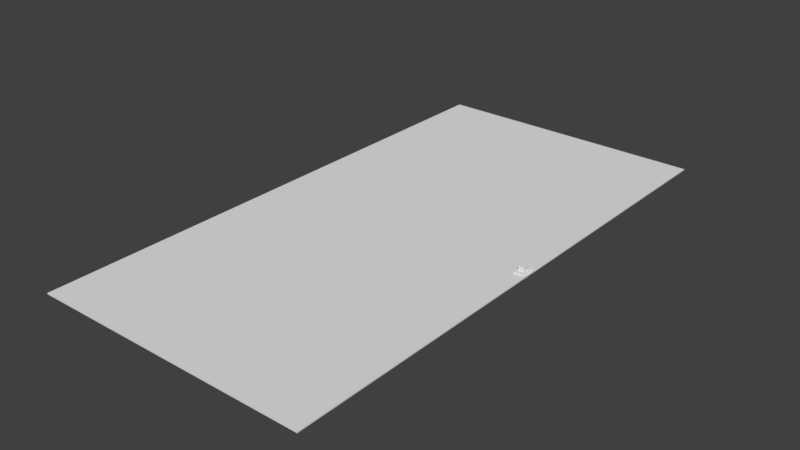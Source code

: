 # Source: BarDoor_BaseMesh_0.1.blend  (saved by Blender 2.78.0; exported with 4.5.12 LTS)
import bpy
from mathutils import Matrix  # noqa: F401  (used for matrix-valued properties, if any)

bpy.ops.wm.read_factory_settings(use_empty=True)
scene = bpy.context.scene
scene.name = 'Scene'

# ---- collections
col_collection_2 = bpy.data.collections.new('Collection 2'); scene.collection.children.link(col_collection_2)

# ---- materials (node trees are filled in below, after node groups)
mat_bardoor_material = bpy.data.materials.new('BarDoor_Material')
mat_bardoor_material.alpha_threshold = 0.0
mat_bardoor_material.use_transparent_shadow = False
mat_bardoor_material.roughness = 0.5
mat_bardoorknob_material = bpy.data.materials.new('BarDoorKnob_Material')
mat_bardoorknob_material.alpha_threshold = 0.0
mat_bardoorknob_material.use_transparent_shadow = False
mat_bardoorknob_material.roughness = 0.5

# ---- material node trees

# ---- world
world_world = bpy.data.worlds.new('World'); scene.world = world_world
world_world.color = (0.05088, 0.05088, 0.05088)
world_world.use_sun_shadow = False
world_world.sun_shadow_jitter_overblur = 0.0
world_world.cycles.sampling_method = 'MANUAL'

# ---- meshes
me_plane_001 = bpy.data.meshes.new('Plane.001')
me_plane_001.from_pydata([(0.0, 2.348, 5.364e-07), (0.0, 2.348, 0.005001), (0.0, 0.0, 0.0), (0.0, 0.0, 0.005), (1.2, 2.348, 0.005001), (1.2, 2.348, 5.364e-07), (1.2, 0.0, 0.0), (1.2, 0.0, 0.005), (1.14, 2.281, 5.094e-07), (1.14, 0.06709, 2.701e-08), (0.06, 0.06709, 2.701e-08), (0.06, 2.281, 5.094e-07), (0.06, 2.281, 0.005001), (0.06, 0.06709, 0.005), (1.14, 0.06709, 0.005), (1.14, 2.281, 0.005001), (1.151, 1.142, 0.005), (1.151, 1.142, 0.0113), (1.151, 1.206, 0.005), (1.151, 1.206, 0.0113), (1.189, 1.142, 0.005), (1.189, 1.142, 0.0113), (1.189, 1.206, 0.005), (1.189, 1.206, 0.0113), (1.157, 1.161, 0.0113), (1.157, 1.161, 0.02766), (1.157, 1.187, 0.0113), (1.157, 1.187, 0.02766), (1.183, 1.161, 0.0113), (1.183, 1.161, 0.02766), (1.183, 1.187, 0.0113), (1.183, 1.187, 0.02766), (1.189, 1.142, 2.31e-07), (1.189, 1.142, -0.006301), (1.189, 1.206, 2.31e-07), (1.189, 1.206, -0.006301), (1.151, 1.142, 2.384e-07), (1.151, 1.142, -0.006301), (1.151, 1.206, 2.384e-07), (1.151, 1.206, -0.006301), (1.183, 1.161, -0.006301), (1.183, 1.161, -0.02265), (1.183, 1.187, -0.006301), (1.183, 1.187, -0.02265), (1.157, 1.161, -0.006301), (1.157, 1.161, -0.02265), (1.157, 1.187, -0.006301), (1.157, 1.187, -0.02265)], [], [(6, 5, 4, 7), (4, 1, 0, 5), (3, 2, 0, 1), (2, 3, 7, 6), (8, 9, 10, 11), (6, 9, 8, 5), (2, 10, 9, 6), (0, 11, 10, 2), (5, 8, 11, 0), (12, 13, 14, 15), (3, 13, 12, 1), (7, 14, 13, 3), (4, 15, 14, 7), (1, 12, 15, 4), (18, 19, 23, 22), (16, 17, 19, 18), (22, 23, 21, 20), (20, 21, 17, 16), (23, 19, 17, 21), (24, 25, 27, 26), (26, 27, 31, 30), (30, 31, 29, 28), (28, 29, 25, 24), (26, 30, 28, 24), (31, 27, 25, 29), (34, 35, 39, 38), (32, 33, 35, 34), (38, 39, 37, 36), (36, 37, 33, 32), (39, 35, 33, 37), (40, 41, 43, 42), (42, 43, 47, 46), (46, 47, 45, 44), (44, 45, 41, 40), (42, 46, 44, 40), (47, 43, 41, 45)])
me_plane_001.polygons.foreach_set('material_index', [0, 0, 0, 0, 0, 0, 0, 0, 0, 0, 0, 0, 0, 0, 1, 1, 1, 1, 1, 1, 1, 1, 1, 1, 1, 1, 1, 1, 1, 1, 1, 1, 1, 1, 1, 1])
_uv = me_plane_001.uv_layers.new(name='UVMap')
_uv.uv.foreach_set('vector', [0.9764, 0.1138, 0.9764, 0.8775, 0.9764, 0.8775, 0.9764, 0.1138, 0.9764, 0.8775, 0.586, 0.8775, 0.586, 0.8775, 0.9764, 0.8775, 0.586, 0.1138, 0.586, 0.1138, 0.586, 0.8775, 0.586, 0.8775, 0.586, 0.1138, 0.586, 0.1138, 0.9764, 0.1138, 0.9764, 0.1138, 0.4995, 0.8042, 0.4995, 0.1178, 0.1487, 0.1178, 0.1487, 0.8042, 0.9764, 0.1138, 0.9569, 0.1357, 0.9569, 0.8557, 0.9764, 0.8775, 0.586, 0.1138, 0.6055, 0.1357, 0.9569, 0.1357, 0.9764, 0.1138, 0.586, 0.8775, 0.6055, 0.8557, 0.6055, 0.1357, 0.586, 0.1138, 0.9764, 0.8775, 0.9569, 0.8557, 0.6055, 0.8557, 0.586, 0.8775, 0.1487, 0.8042, 0.1487, 0.1178, 0.4995, 0.1178, 0.4995, 0.8042, 0.586, 0.1138, 0.6055, 0.1357, 0.6055, 0.8557, 0.586, 0.8775, 0.9764, 0.1138, 0.9569, 0.1357, 0.6055, 0.1357, 0.586, 0.1138, 0.9764, 0.8775, 0.9569, 0.8557, 0.9569, 0.1357, 0.9764, 0.1138, 0.586, 0.8775, 0.6055, 0.8557, 0.9569, 0.8557, 0.9764, 0.8775, 0.2203, 0.861, 0.2362, 0.861, 0.2362, 0.8979, 0.2203, 0.8979, 0.2044, 0.924, 0.1885, 0.924, 0.1885, 0.861, 0.2044, 0.861, 0.2203, 0.924, 0.2044, 0.924, 0.2044, 0.861, 0.2203, 0.861, 0.2203, 0.8979, 0.2362, 0.8979, 0.2362, 0.9348, 0.2203, 0.9348, 0.1885, 0.924, 0.1522, 0.924, 0.1522, 0.861, 0.1885, 0.861, 0.2522, 0.961, 0.2363, 0.961, 0.2363, 0.9348, 0.2522, 0.9348, 0.2362, 0.861, 0.2522, 0.861, 0.2522, 0.8871, 0.2362, 0.8871, 0.2522, 0.9133, 0.2362, 0.9133, 0.2362, 0.8871, 0.2522, 0.8871, 0.2203, 0.9348, 0.2363, 0.9348, 0.2363, 0.961, 0.2203, 0.961, 0.1628, 0.924, 0.1885, 0.924, 0.1885, 0.9502, 0.1628, 0.9502, 0.2142, 0.9502, 0.1885, 0.9502, 0.1885, 0.924, 0.2142, 0.924, 0.2203, 0.861, 0.2362, 0.861, 0.2362, 0.8979, 0.2203, 0.8979, 0.2044, 0.924, 0.1885, 0.924, 0.1885, 0.861, 0.2044, 0.861, 0.2203, 0.924, 0.2044, 0.924, 0.2044, 0.861, 0.2203, 0.861, 0.2203, 0.8979, 0.2362, 0.8979, 0.2362, 0.9348, 0.2203, 0.9348, 0.1885, 0.924, 0.1522, 0.924, 0.1522, 0.861, 0.1885, 0.861, 0.2522, 0.961, 0.2363, 0.961, 0.2363, 0.9348, 0.2522, 0.9348, 0.2362, 0.861, 0.2522, 0.861, 0.2522, 0.8871, 0.2362, 0.8871, 0.2522, 0.9133, 0.2362, 0.9133, 0.2362, 0.8871, 0.2522, 0.8871, 0.2203, 0.9348, 0.2363, 0.9348, 0.2363, 0.961, 0.2203, 0.961, 0.1628, 0.924, 0.1885, 0.924, 0.1885, 0.9502, 0.1628, 0.9502, 0.2142, 0.9502, 0.1885, 0.9502, 0.1885, 0.924, 0.2142, 0.924])
_uv.active_render = True
_uv = me_plane_001.uv_layers.new(name='map1')
_uv.uv.foreach_set('vector', [0.0, 0.0, 0.0, 0.0, 0.0, 0.0, 0.0, 0.0, 0.0, 0.0, 0.0, 0.0, 0.0, 0.0, 0.0, 0.0, 0.0, 0.0, 0.0, 0.0, 0.0, 0.0, 0.0, 0.0, 0.0, 0.0, 0.0, 0.0, 0.0, 0.0, 0.0, 0.0, 0.0, 0.0, 0.0, 0.0, 0.0, 0.0, 0.0, 0.0, 0.0, 0.0, 0.0, 0.0, 0.0, 0.0, 0.0, 0.0, 0.0, 0.0, 0.0, 0.0, 0.0, 0.0, 0.0, 0.0, 0.0, 0.0, 0.0, 0.0, 0.0, 0.0, 0.0, 0.0, 0.0, 0.0, 0.0, 0.0, 0.0, 0.0, 0.0, 0.0, 0.0, 0.0, 0.0, 0.0, 0.0, 0.0, 0.0, 0.0, 0.0, 0.0, 0.0, 0.0, 0.0, 0.0, 0.0, 0.0, 0.0, 0.0, 0.0, 0.0, 0.0, 0.0, 0.0, 0.0, 0.0, 0.0, 0.0, 0.0, 0.0, 0.0, 0.0, 0.0, 0.0, 0.0, 0.0, 0.0, 0.0, 0.0, 0.0, 0.0, 0.2568, 0.5395, 0.2632, 0.5395, 0.2632, 0.5537, 0.2568, 0.5537, 0.1008, 0.5639, 0.09436, 0.5639, 0.09436, 0.5395, 0.1008, 0.5395, 0.1071, 0.5639, 0.1008, 0.5639, 0.1008, 0.5395, 0.1071, 0.5395, 0.2504, 0.5395, 0.2568, 0.5395, 0.2568, 0.5537, 0.2504, 0.5537, 0.08797, 0.5639, 0.0734, 0.5639, 0.0734, 0.5395, 0.08797, 0.5395, 0.1549, 0.5496, 0.1446, 0.5496, 0.1446, 0.5395, 0.1549, 0.5395, 0.1859, 0.5496, 0.1859, 0.5395, 0.1962, 0.5395, 0.1962, 0.5496, 0.1446, 0.5496, 0.1342, 0.5496, 0.1342, 0.5395, 0.1446, 0.5395, 0.1756, 0.5496, 0.1756, 0.5395, 0.1859, 0.5395, 0.1859, 0.5496, 0.2066, 0.5395, 0.2169, 0.5395, 0.2169, 0.5496, 0.2066, 0.5496, 0.2376, 0.5496, 0.2272, 0.5496, 0.2272, 0.5395, 0.2376, 0.5395, 0.2568, 0.5395, 0.2632, 0.5395, 0.2632, 0.5537, 0.2568, 0.5537, 0.1008, 0.5639, 0.09436, 0.5639, 0.09436, 0.5395, 0.1008, 0.5395, 0.1071, 0.5639, 0.1008, 0.5639, 0.1008, 0.5395, 0.1071, 0.5395, 0.2504, 0.5395, 0.2568, 0.5395, 0.2568, 0.5537, 0.2504, 0.5537, 0.08797, 0.5639, 0.0734, 0.5639, 0.0734, 0.5395, 0.08797, 0.5395, 0.1549, 0.5496, 0.1446, 0.5496, 0.1446, 0.5395, 0.1549, 0.5395, 0.1859, 0.5496, 0.1859, 0.5395, 0.1962, 0.5395, 0.1962, 0.5496, 0.1446, 0.5496, 0.1342, 0.5496, 0.1342, 0.5395, 0.1446, 0.5395, 0.1756, 0.5496, 0.1756, 0.5395, 0.1859, 0.5395, 0.1859, 0.5496, 0.2066, 0.5395, 0.2169, 0.5395, 0.2169, 0.5496, 0.2066, 0.5496, 0.2376, 0.5496, 0.2272, 0.5496, 0.2272, 0.5395, 0.2376, 0.5395])
_ca = me_plane_001.color_attributes.new('colorSet1', 'BYTE_COLOR', 'CORNER')
_ca.data.foreach_set('color', [1.0, 1.0, 1.0, 1.0, 1.0, 1.0, 1.0, 1.0, 1.0, 1.0, 1.0, 1.0, 1.0, 1.0, 1.0, 1.0, 1.0, 1.0, 1.0, 1.0, 1.0, 1.0, 1.0, 1.0, 1.0, 1.0, 1.0, 1.0, 1.0, 1.0, 1.0, 1.0, 1.0, 1.0, 1.0, 1.0, 1.0, 1.0, 1.0, 1.0, 1.0, 1.0, 1.0, 1.0, 1.0, 1.0, 1.0, 1.0, 1.0, 1.0, 1.0, 1.0, 1.0, 1.0, 1.0, 1.0, 1.0, 1.0, 1.0, 1.0, 1.0, 1.0, 1.0, 1.0, 1.0, 1.0, 1.0, 1.0, 1.0, 1.0, 1.0, 1.0, 1.0, 1.0, 1.0, 1.0, 1.0, 1.0, 1.0, 1.0, 1.0, 1.0, 1.0, 1.0, 1.0, 1.0, 1.0, 1.0, 1.0, 1.0, 1.0, 1.0, 1.0, 1.0, 1.0, 1.0, 1.0, 1.0, 1.0, 1.0, 1.0, 1.0, 1.0, 1.0, 1.0, 1.0, 1.0, 1.0, 1.0, 1.0, 1.0, 1.0, 1.0, 1.0, 1.0, 1.0, 1.0, 1.0, 1.0, 1.0, 1.0, 1.0, 1.0, 1.0, 1.0, 1.0, 1.0, 1.0, 1.0, 1.0, 1.0, 1.0, 1.0, 1.0, 1.0, 1.0, 1.0, 1.0, 1.0, 1.0, 1.0, 1.0, 1.0, 1.0, 1.0, 1.0, 1.0, 1.0, 1.0, 1.0, 1.0, 1.0, 1.0, 1.0, 1.0, 1.0, 1.0, 1.0, 1.0, 1.0, 1.0, 1.0, 1.0, 1.0, 1.0, 1.0, 1.0, 1.0, 1.0, 1.0, 1.0, 1.0, 1.0, 1.0, 1.0, 1.0, 1.0, 1.0, 1.0, 1.0, 1.0, 1.0, 1.0, 1.0, 1.0, 1.0, 1.0, 1.0, 1.0, 1.0, 1.0, 1.0, 1.0, 1.0, 1.0, 1.0, 1.0, 1.0, 1.0, 1.0, 1.0, 1.0, 1.0, 1.0, 1.0, 1.0, 1.0, 1.0, 1.0, 1.0, 1.0, 1.0, 1.0, 1.0, 1.0, 1.0, 1.0, 1.0, 1.0, 1.0, 1.0, 1.0, 1.0, 1.0, 1.0, 1.0, 1.0, 1.0, 1.0, 1.0, 1.0, 1.0, 1.0, 1.0, 1.0, 1.0, 1.0, 1.0, 1.0, 1.0, 1.0, 1.0, 1.0, 1.0, 1.0, 1.0, 1.0, 1.0, 1.0, 1.0, 1.0, 1.0, 1.0, 1.0, 1.0, 1.0, 1.0, 1.0, 1.0, 1.0, 1.0, 1.0, 1.0, 1.0, 1.0, 1.0, 1.0, 1.0, 1.0, 1.0, 1.0, 1.0, 1.0, 1.0, 1.0, 1.0, 1.0, 1.0, 1.0, 1.0, 1.0, 1.0, 1.0, 1.0, 1.0, 1.0, 1.0, 1.0, 1.0, 1.0, 1.0, 1.0, 1.0, 1.0, 1.0, 1.0, 1.0, 1.0, 1.0, 1.0, 1.0, 1.0, 1.0, 1.0, 1.0, 1.0, 1.0, 1.0, 1.0, 1.0, 1.0, 1.0, 1.0, 1.0, 1.0, 1.0, 1.0, 1.0, 1.0, 1.0, 1.0, 1.0, 1.0, 1.0, 1.0, 1.0, 1.0, 1.0, 1.0, 1.0, 1.0, 1.0, 1.0, 1.0, 1.0, 1.0, 1.0, 1.0, 1.0, 1.0, 1.0, 1.0, 1.0, 1.0, 1.0, 1.0, 1.0, 1.0, 1.0, 1.0, 1.0, 1.0, 1.0, 1.0, 1.0, 1.0, 1.0, 1.0, 1.0, 1.0, 1.0, 1.0, 1.0, 1.0, 1.0, 1.0, 1.0, 1.0, 1.0, 1.0, 1.0, 1.0, 1.0, 1.0, 1.0, 1.0, 1.0, 1.0, 1.0, 1.0, 1.0, 1.0, 1.0, 1.0, 1.0, 1.0, 1.0, 1.0, 1.0, 1.0, 1.0, 1.0, 1.0, 1.0, 1.0, 1.0, 1.0, 1.0, 1.0, 1.0, 1.0, 1.0, 1.0, 1.0, 1.0, 1.0, 1.0, 1.0, 1.0, 1.0, 1.0, 1.0, 1.0, 1.0, 1.0, 1.0, 1.0, 1.0, 1.0, 1.0, 1.0, 1.0, 1.0, 1.0, 1.0, 1.0, 1.0, 1.0, 1.0, 1.0, 1.0, 1.0, 1.0, 1.0, 1.0, 1.0, 1.0, 1.0, 1.0, 1.0, 1.0, 1.0, 1.0, 1.0, 1.0, 1.0, 1.0, 1.0, 1.0, 1.0, 1.0, 1.0, 1.0, 1.0, 1.0, 1.0, 1.0, 1.0, 1.0, 1.0, 1.0, 1.0, 1.0, 1.0, 1.0, 1.0, 1.0, 1.0, 1.0, 1.0, 1.0, 1.0, 1.0, 1.0, 1.0, 1.0, 1.0, 1.0, 1.0, 1.0, 1.0, 1.0, 1.0, 1.0, 1.0, 1.0, 1.0, 1.0, 1.0, 1.0, 1.0, 1.0, 1.0, 1.0, 1.0, 1.0, 1.0, 1.0, 1.0, 1.0, 1.0, 1.0, 1.0, 1.0, 1.0, 1.0, 1.0, 1.0, 1.0, 1.0, 1.0, 1.0, 1.0, 1.0, 1.0, 1.0, 1.0, 1.0, 1.0, 1.0, 1.0, 1.0, 1.0, 1.0, 1.0, 1.0, 1.0, 1.0, 1.0, 1.0, 1.0, 1.0, 1.0, 1.0, 1.0, 1.0, 1.0, 1.0, 1.0, 1.0, 1.0, 1.0, 1.0, 1.0, 1.0, 1.0, 1.0, 1.0, 1.0, 1.0, 1.0, 1.0, 1.0, 1.0, 1.0, 1.0, 1.0, 1.0, 1.0, 1.0, 1.0, 1.0, 1.0, 1.0, 1.0, 1.0, 1.0, 1.0, 1.0, 1.0, 1.0, 1.0, 1.0, 1.0, 1.0, 1.0])
me_plane_001.materials.append(mat_bardoor_material)
me_plane_001.materials.append(mat_bardoorknob_material)
me_plane_001.use_remesh_preserve_volume = False
me_plane_001.use_remesh_preserve_attributes = False
me_plane_001.use_mirror_vertex_groups = False
me_plane_001.update()
me_plane_001.normals_split_custom_set([tuple(v) for v in zip(*[iter([1.0, 1.586e-08, 0.0, 1.0, 1.586e-08, 0.0, 1.0, 1.586e-08, 0.0, 1.0, 1.586e-08, 0.0, 0.0, -1.0, 0.0, 0.0, -1.0, 0.0, 0.0, -1.0, 0.0, 0.0, -1.0, 0.0, 1.0, 0.0, 0.0, 1.0, 0.0, 0.0, 1.0, 0.0, 0.0, 1.0, 0.0, 0.0, 0.0, 1.0, 0.0, 0.0, 1.0, 0.0, 0.0, 1.0, 0.0, 0.0, 1.0, 0.0, 0.0, 2.18e-07, -1.0, 0.0, 2.18e-07, -1.0, 0.0, 2.18e-07, -1.0, 0.0, 2.18e-07, -1.0, 2.077e-13, 2.234e-07, -1.0, 2.077e-13, 2.234e-07, -1.0, 2.077e-13, 2.234e-07, -1.0, 2.077e-13, 2.234e-07, -1.0, 0.0, 4.026e-07, -1.0, 0.0, 4.026e-07, -1.0, 0.0, 4.026e-07, -1.0, 0.0, 4.026e-07, -1.0, 4.868e-15, 2.234e-07, -1.0, 4.868e-15, 2.234e-07, -1.0, 4.868e-15, 2.234e-07, -1.0, 4.868e-15, 2.234e-07, -1.0, 0.0, 4.026e-07, -1.0, 0.0, 4.026e-07, -1.0, 0.0, 4.026e-07, -1.0, 0.0, 4.026e-07, -1.0, 0.0, -2.18e-07, 1.0, 0.0, -2.18e-07, 1.0, 0.0, -2.18e-07, 1.0, 0.0, -2.18e-07, 1.0, 0.0, -2.234e-07, 1.0, 0.0, -2.234e-07, 1.0, 0.0, -2.234e-07, 1.0, 0.0, -2.234e-07, 1.0, 0.0, -4.026e-07, 1.0, 0.0, -4.026e-07, 1.0, 0.0, -4.026e-07, 1.0, 0.0, -4.026e-07, 1.0, 2.127e-09, -2.234e-07, 1.0, 2.127e-09, -2.234e-07, 1.0, 2.127e-09, -2.234e-07, 1.0, 2.127e-09, -2.234e-07, 1.0, 0.0, -4.026e-07, 1.0, 0.0, -4.026e-07, 1.0, 0.0, -4.026e-07, 1.0, 0.0, -4.026e-07, 1.0, 0.0, 1.0, 0.0, 0.0, 1.0, 0.0, 0.0, 1.0, 0.0, 0.0, 1.0, 0.0, -1.0, 0.0, 0.0, -1.0, 0.0, 0.0, -1.0, 0.0, 0.0, -1.0, 0.0, 0.0, 1.0, 0.0, 0.0, 1.0, 0.0, 0.0, 1.0, 0.0, 0.0, 1.0, 0.0, 0.0, 0.0, -1.0, 0.0, 0.0, -1.0, 0.0, 0.0, -1.0, 0.0, 0.0, -1.0, 0.0, 0.0, 0.0, 1.0, 0.0, 0.0, 1.0, 0.0, 0.0, 1.0, 0.0, 0.0, 1.0, -1.0, 0.0, 0.0, -1.0, 0.0, 0.0, -1.0, 0.0, 0.0, -1.0, 0.0, 0.0, 0.0, 1.0, 0.0, 0.0, 1.0, 0.0, 0.0, 1.0, 0.0, 0.0, 1.0, 0.0, 1.0, 0.0, 0.0, 1.0, 0.0, 0.0, 1.0, 0.0, 0.0, 1.0, 0.0, 0.0, 0.0, -1.0, 0.0, 0.0, -1.0, 0.0, 0.0, -1.0, 0.0, 0.0, -1.0, 0.0, 0.0, 0.0, -1.0, 0.0, 0.0, -1.0, 0.0, 0.0, -1.0, 0.0, 0.0, -1.0, 0.0, 0.0, 1.0, 0.0, 0.0, 1.0, 0.0, 0.0, 1.0, 0.0, 0.0, 1.0, 0.0, 1.0, 0.0, 0.0, 1.0, 0.0, 0.0, 1.0, 0.0, 0.0, 1.0, 0.0, 1.0, 0.0, 0.0, 1.0, 0.0, 0.0, 1.0, 0.0, 0.0, 1.0, 0.0, 0.0, -1.0, 0.0, 0.0, -1.0, 0.0, 0.0, -1.0, 0.0, 0.0, -1.0, 0.0, 0.0, 0.0, -1.0, 0.0, 0.0, -1.0, 0.0, 0.0, -1.0, 0.0, 0.0, -1.0, 0.0, -9.872e-08, 0.0, -1.0, -9.872e-08, 0.0, -1.0, -9.872e-08, 0.0, -1.0, -9.872e-08, 0.0, -1.0, 1.0, 0.0, 0.0, 1.0, 0.0, 0.0, 1.0, 0.0, 0.0, 1.0, 0.0, 0.0, 0.0, 1.0, 0.0, 0.0, 1.0, 0.0, 0.0, 1.0, 0.0, 0.0, 1.0, 0.0, -1.0, 0.0, 0.0, -1.0, 0.0, 0.0, -1.0, 0.0, 0.0, -1.0, 0.0, 0.0, 0.0, -1.0, 0.0, 0.0, -1.0, 0.0, 0.0, -1.0, 0.0, 0.0, -1.0, 0.0, 1.467e-07, 0.0, 1.0, 1.467e-07, 0.0, 1.0, 1.467e-07, 0.0, 1.0, 1.467e-07, 0.0, 1.0, 0.0, 0.0, -1.0, 0.0, 0.0, -1.0, 0.0, 0.0, -1.0, 0.0, 0.0, -1.0])] * 3)])

# ---- objects
ob_bardoor = bpy.data.objects.new('BarDoor', me_plane_001)

# ---- transforms, parenting, visibility, modifiers, constraints
ob_bardoor.location = (0.0, 0.0, 0.0)
ob_bardoor.lineart.crease_threshold = 0.0

# ---- collection membership
col_collection_2.objects.link(ob_bardoor)

# ---- scene / render settings (as saved in the file)
scene.frame_start = 1; scene.frame_end = 250; scene.frame_set(1)
scene.render.engine = 'BLENDER_EEVEE_NEXT'
scene.render.resolution_percentage = 50
scene.render.fps = 30
scene.render.dither_intensity = 0.0
scene.cycles.use_denoising = False
scene.cycles.samples = 128
scene.cycles.sampling_pattern = 'TABULATED_SOBOL'
scene.cycles.light_sampling_threshold = 0.0
scene.cycles.use_adaptive_sampling = False
scene.cycles.use_light_tree = False
scene.cycles.blur_glossy = 0.0
scene.cycles.sample_clamp_indirect = 0.0
scene.view_settings.view_transform = 'Standard'
bpy.context.view_layer.update()

# ---- added for rendering (the .blend has no active camera and no usable light): camera, sun
cam_auto = bpy.data.cameras.new('AutoCamera')
cam_auto.lens = 50.0
cam_auto.sensor_width = 36.0
cam_auto.clip_end = 1000.0
ob_auto_camera = bpy.data.objects.new('AutoCamera', cam_auto)
scene.collection.objects.link(ob_auto_camera)
ob_auto_camera.location = (3.03983, -1.75399, 1.95436)
ob_auto_camera.rotation_euler = (1.09748, -7.21219e-08, 0.694738)
scene.camera = ob_auto_camera
light_auto_sun = bpy.data.lights.new('AutoSun', 'SUN')
light_auto_sun.energy = 3.0
light_auto_sun.angle = 0.0523599
ob_auto_sun = bpy.data.objects.new('AutoSun', light_auto_sun)
scene.collection.objects.link(ob_auto_sun)
ob_auto_sun.rotation_euler = (0.872665, 0.174533, 0.523599)
bpy.context.view_layer.update()

